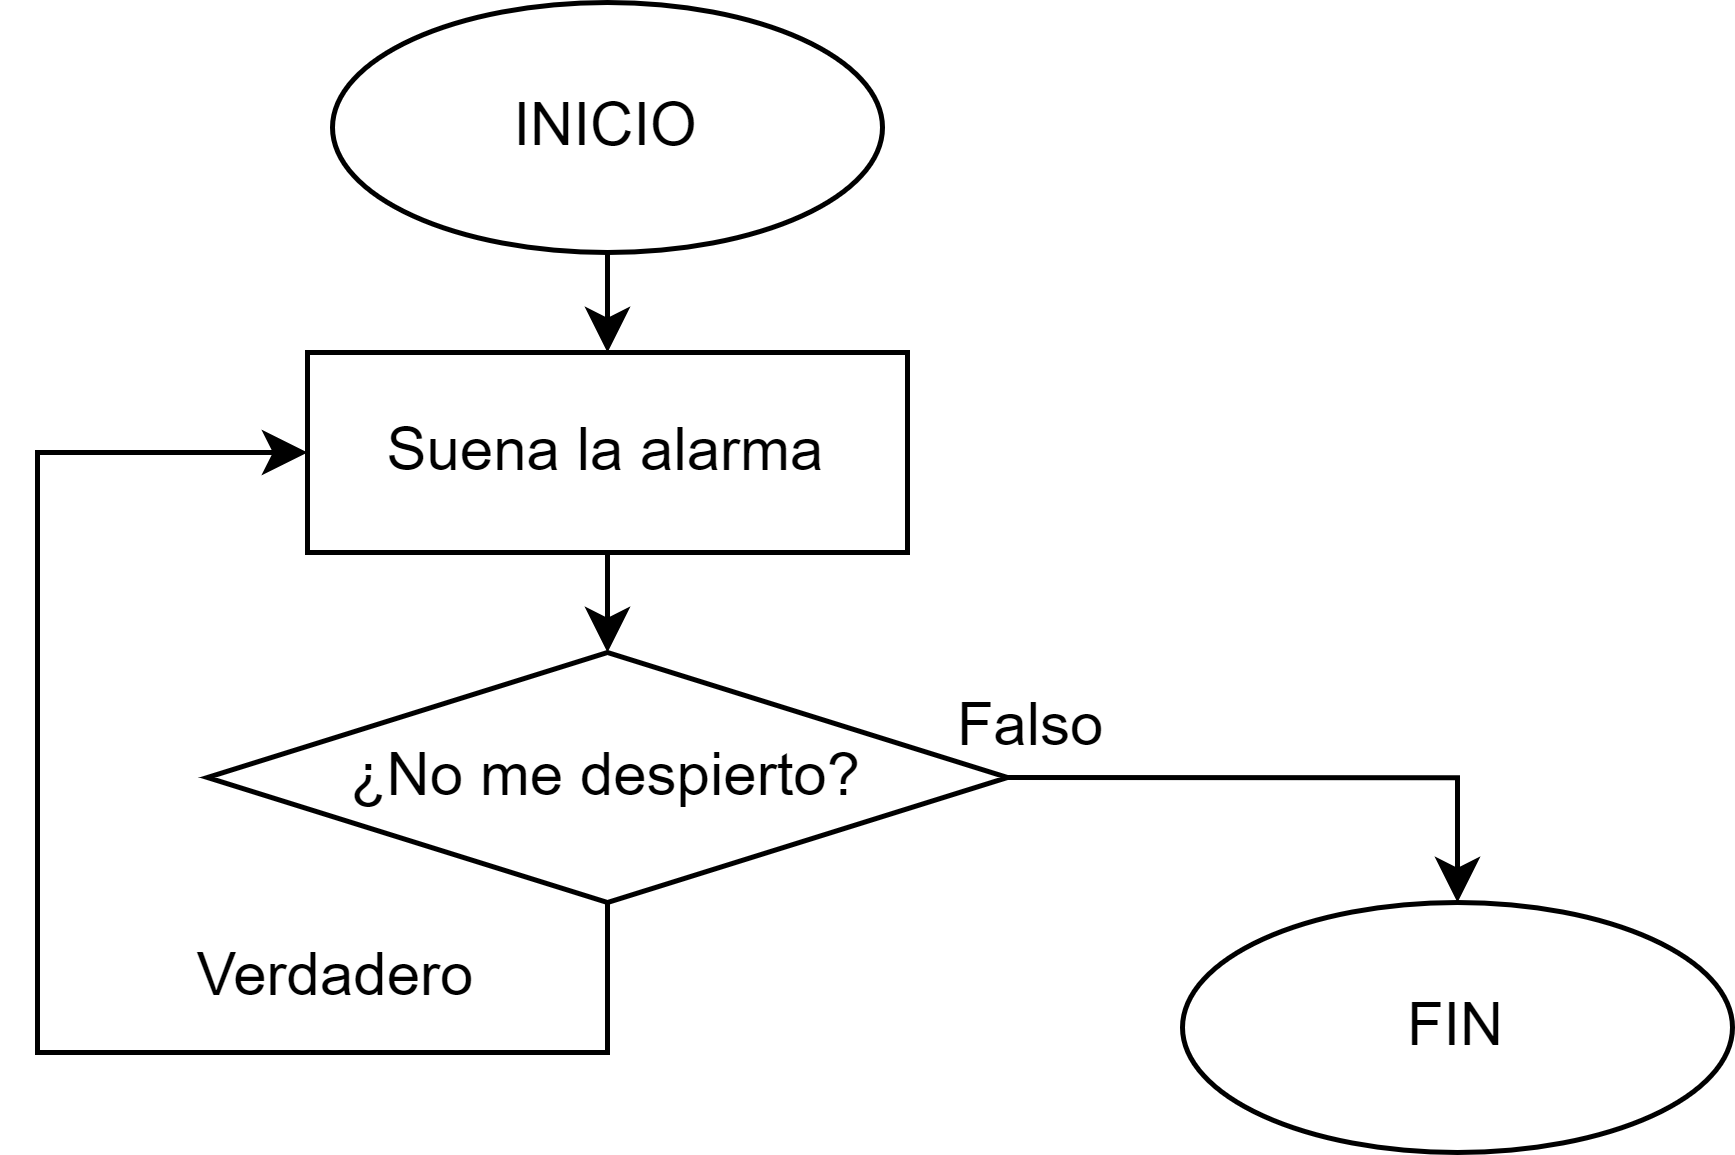

The diagram above was exported from draw.io. Its source (the exported page's mxGraphModel, read from the mxfile embedded in the PNG):
<mxGraphModel dx="592" dy="346" grid="1" gridSize="10" guides="1" tooltips="1" connect="1" arrows="1" fold="1" page="1" pageScale="1" pageWidth="827" pageHeight="1169" math="0" shadow="0">
  <root>
    <mxCell id="WIyWlLk6GJQsqaUBKTNV-0" />
    <mxCell id="WIyWlLk6GJQsqaUBKTNV-1" parent="WIyWlLk6GJQsqaUBKTNV-0" />
    <mxCell id="1PKnD66N_ytpsI6tjwpz-7" style="edgeStyle=orthogonalEdgeStyle;rounded=0;orthogonalLoop=1;jettySize=auto;html=1;exitX=0.5;exitY=1;exitDx=0;exitDy=0;entryX=0.5;entryY=0;entryDx=0;entryDy=0;" parent="WIyWlLk6GJQsqaUBKTNV-1" source="1PKnD66N_ytpsI6tjwpz-0" target="tS8XAzBt40dcEi6n32sI-0" edge="1">
      <mxGeometry relative="1" as="geometry">
        <mxPoint x="480" y="154" as="targetPoint" />
      </mxGeometry>
    </mxCell>
    <mxCell id="1PKnD66N_ytpsI6tjwpz-0" value="INICIO" style="ellipse;whiteSpace=wrap;html=1;" parent="WIyWlLk6GJQsqaUBKTNV-1" vertex="1">
      <mxGeometry x="459" y="110" width="110" height="50" as="geometry" />
    </mxCell>
    <mxCell id="1PKnD66N_ytpsI6tjwpz-1" value="FIN" style="ellipse;whiteSpace=wrap;html=1;" parent="WIyWlLk6GJQsqaUBKTNV-1" vertex="1">
      <mxGeometry x="629" y="290" width="110" height="50" as="geometry" />
    </mxCell>
    <mxCell id="1PKnD66N_ytpsI6tjwpz-8" style="edgeStyle=orthogonalEdgeStyle;rounded=0;orthogonalLoop=1;jettySize=auto;html=1;exitX=0.5;exitY=1;exitDx=0;exitDy=0;entryX=0.5;entryY=0;entryDx=0;entryDy=0;" parent="WIyWlLk6GJQsqaUBKTNV-1" target="1PKnD66N_ytpsI6tjwpz-5" edge="1">
      <mxGeometry relative="1" as="geometry">
        <mxPoint x="514" y="220" as="sourcePoint" />
      </mxGeometry>
    </mxCell>
    <mxCell id="1PKnD66N_ytpsI6tjwpz-13" style="edgeStyle=orthogonalEdgeStyle;rounded=0;orthogonalLoop=1;jettySize=auto;html=1;exitX=1;exitY=0.5;exitDx=0;exitDy=0;entryX=0.5;entryY=0;entryDx=0;entryDy=0;" parent="WIyWlLk6GJQsqaUBKTNV-1" source="1PKnD66N_ytpsI6tjwpz-5" target="1PKnD66N_ytpsI6tjwpz-1" edge="1">
      <mxGeometry relative="1" as="geometry" />
    </mxCell>
    <mxCell id="tS8XAzBt40dcEi6n32sI-5" style="edgeStyle=orthogonalEdgeStyle;rounded=0;orthogonalLoop=1;jettySize=auto;html=1;exitX=0.5;exitY=1;exitDx=0;exitDy=0;entryX=0;entryY=0.5;entryDx=0;entryDy=0;" edge="1" parent="WIyWlLk6GJQsqaUBKTNV-1" source="1PKnD66N_ytpsI6tjwpz-5" target="tS8XAzBt40dcEi6n32sI-0">
      <mxGeometry relative="1" as="geometry">
        <Array as="points">
          <mxPoint x="514" y="320" />
          <mxPoint x="400" y="320" />
          <mxPoint x="400" y="200" />
        </Array>
      </mxGeometry>
    </mxCell>
    <mxCell id="1PKnD66N_ytpsI6tjwpz-5" value="¿No me despierto?" style="rhombus;whiteSpace=wrap;html=1;" parent="WIyWlLk6GJQsqaUBKTNV-1" vertex="1">
      <mxGeometry x="434" y="240" width="160" height="50" as="geometry" />
    </mxCell>
    <mxCell id="1PKnD66N_ytpsI6tjwpz-11" value="Verdadero" style="text;html=1;strokeColor=none;fillColor=none;align=center;verticalAlign=middle;whiteSpace=wrap;rounded=0;" parent="WIyWlLk6GJQsqaUBKTNV-1" vertex="1">
      <mxGeometry x="430" y="290" width="60" height="30" as="geometry" />
    </mxCell>
    <mxCell id="1PKnD66N_ytpsI6tjwpz-14" value="Falso" style="text;html=1;strokeColor=none;fillColor=none;align=center;verticalAlign=middle;whiteSpace=wrap;rounded=0;" parent="WIyWlLk6GJQsqaUBKTNV-1" vertex="1">
      <mxGeometry x="569" y="240" width="60" height="30" as="geometry" />
    </mxCell>
    <mxCell id="tS8XAzBt40dcEi6n32sI-0" value="Suena la alarma" style="rounded=0;whiteSpace=wrap;html=1;" vertex="1" parent="WIyWlLk6GJQsqaUBKTNV-1">
      <mxGeometry x="454" y="180" width="120" height="40" as="geometry" />
    </mxCell>
  </root>
</mxGraphModel>